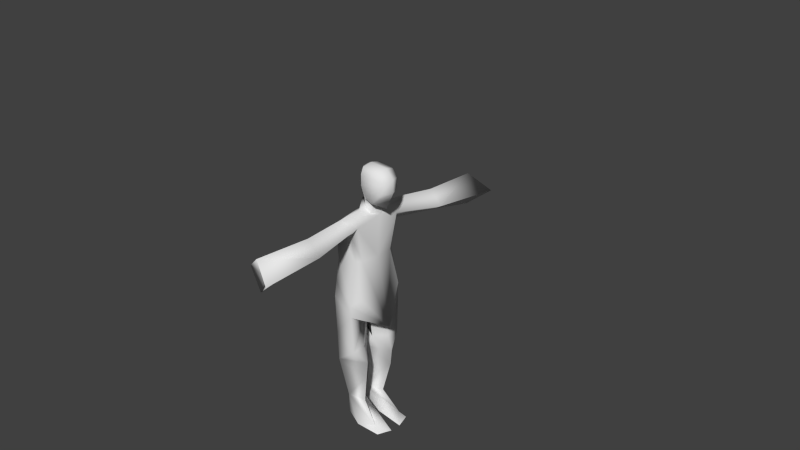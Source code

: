 # Source: player1.blend  (saved by Blender 2.66.1; exported with 4.5.12 LTS)
import bpy
from mathutils import Matrix  # noqa: F401  (used for matrix-valued properties, if any)

bpy.ops.wm.read_factory_settings(use_empty=True)
scene = bpy.context.scene
scene.name = 'Scene'

# ---- collections
col_collection_1 = bpy.data.collections.new('Collection 1'); scene.collection.children.link(col_collection_1)

# ---- materials (node trees are filled in below, after node groups)
mat_material = bpy.data.materials.new('Material')
mat_material.alpha_threshold = 0.0
mat_material.use_transparent_shadow = False
mat_material.roughness = 0.5
mat_material.line_color = (0.0, 0.0, 0.0, 1.0)

# ---- material node trees

# ---- world
world_world = bpy.data.worlds.new('World'); scene.world = world_world
world_world.color = (0.05088, 0.05088, 0.05088)
world_world.use_sun_shadow = False
world_world.sun_shadow_jitter_overblur = 0.0
world_world.cycles.sampling_method = 'MANUAL'
world_world.cycles.sample_map_resolution = 256

# ---- cameras
cam_camera = bpy.data.cameras.new('Camera')
cam_camera.clip_end = 100.0
cam_camera.lens = 35.0
cam_camera.sensor_width = 32.0
cam_camera.sensor_height = 18.0
cam_camera.ortho_scale = 7.314
cam_camera.dof.focus_distance = 0.0
cam_camera.dof.aperture_fstop = 128.0

# ---- meshes
me_cube = bpy.data.meshes.new('Cube')
me_cube.from_pydata([(0.1084, -0.3226, -0.5116), (-0.3566, -0.3448, -0.3884), (0.08849, -0.3315, 0.5116), (-0.2073, -0.4336, 0.5116), (-1.042e-07, -0.4107, -0.6112), (0.0501, -0.2398, -1.336e-08), (-0.3549, -0.3859, -0.6112), (-0.2392, -0.3853, -1.336e-08), (-3.05e-07, -0.3699, 0.3991), (-1.491e-08, -0.415, -0.7897), (-1.729e-07, -0.3071, -1.796e-08), (-2.396e-07, -0.5235, 0.6648), (-2.396e-07, -1.026, 0.5943), (-2.396e-07, -1.761, 0.6007), (-3.05e-07, -1.007, 0.2946), (-3.05e-07, -1.743, 0.1487), (0.2101, -1.777, 0.3914), (0.3262, -1.882, 0.4077), (0.1985, -1.019, 0.4077), (0.1069, -1.732, 0.3914), (-2.396e-07, -0.2252, 0.6954), (-0.2073, -0.9751, 0.423), (-0.2073, -1.716, 0.423), (-1.491e-08, -0.1695, -0.7897), (-0.3341, -0.3904, -1.161), (-1.491e-08, -0.3904, -1.34), (-0.3309, -0.05136, -1.161), (-1.491e-08, -0.2209, -1.34), (-0.1395, -0.05136, -1.34), (0.07053, -0.2209, -1.558), (-0.3246, -0.3904, -1.599), (-0.3246, -0.05136, -1.599), (-0.3119, -0.2583, -2.259), (-0.3119, -0.05136, -2.259), (0.04009, -0.2209, -1.794), (0.1923, -0.2209, -2.54), (0.2869, -0.2726, -2.611), (-0.1197, -0.274, -2.662), (-0.3518, -0.2248, -2.586), (-0.3119, -0.05136, -2.56), (0.3586, -0.07715, -2.611), (-2.396e-07, -0.1126, 0.6942), (-2.396e-07, -0.1731, 1.016), (0.0004173, -0.1696, 1.169), (-2.326e-07, -0.1189, 0.8179), (0.1143, -0.1041, 0.6646), (0.09197, -0.1126, 0.6533), (0.06651, -0.1502, 0.8428), (0.1682, -0.1569, 0.8159), (0.0006047, -0.1358, 1.247), (0.2406, -0.1358, 1.228), (0.3213, -0.1358, 1.131), (0.3128, -0.1358, 0.9735), (-0.07607, -0.1679, -2.28), (-0.01289, -0.08653, 1.023), (0.1084, 0.3226, -0.5116), (-0.3566, 0.3448, -0.3884), (0.08849, 0.3315, 0.5116), (-0.2073, 0.4336, 0.5116), (0.273, 0.0, -0.9779), (-1.042e-07, 0.4107, -0.6112), (0.0501, 0.2398, -1.336e-08), (-0.3549, 0.3859, -0.6112), (-0.2392, 0.3853, -1.336e-08), (0.1397, 0.0, 0.6218), (-3.05e-07, 0.3699, 0.3991), (-0.2147, 0.0, 0.6112), (-1.491e-08, 0.415, -0.7897), (0.07928, 0.0, -6.678e-09), (-1.729e-07, 0.3071, -1.796e-08), (-0.3293, 0.0, -0.1942), (-2.396e-07, 0.5235, 0.6648), (-2.396e-07, 1.026, 0.5943), (-2.396e-07, 1.761, 0.6007), (-3.05e-07, 1.007, 0.2946), (-3.05e-07, 1.743, 0.1487), (0.2101, 1.777, 0.3914), (0.3262, 1.882, 0.4077), (0.1985, 1.019, 0.4077), (0.1069, 1.732, 0.3914), (-2.396e-07, 0.2252, 0.6954), (-0.2073, 0.9751, 0.423), (-0.2073, 1.716, 0.423), (-0.5681, 0.0, -0.791), (-1.491e-08, 0.0, -0.7897), (-1.491e-08, 0.1695, -0.7897), (-0.1395, 0.0, -0.7897), (-0.3341, 0.3904, -1.161), (-1.491e-08, 0.3904, -1.34), (-0.3309, 0.05136, -1.161), (-1.491e-08, 0.2209, -1.34), (-0.1395, 0.05136, -1.34), (0.07053, 0.2209, -1.558), (-0.3246, 0.3904, -1.599), (-0.3246, 0.05136, -1.599), (-0.3119, 0.2583, -2.259), (-0.3119, 0.05136, -2.259), (0.04009, 0.2209, -1.794), (0.1923, 0.2209, -2.54), (0.2869, 0.2726, -2.611), (-0.1197, 0.274, -2.662), (-0.3518, 0.2248, -2.586), (-0.3119, 0.05136, -2.56), (0.3586, 0.07715, -2.611), (-2.396e-07, 0.1126, 0.6942), (-2.396e-07, 0.1731, 1.016), (0.0007921, 0.0, 1.28), (0.0004173, 0.1696, 1.169), (0.07018, 0.0, 0.6809), (0.06651, 0.0, 0.813), (0.2683, 0.0, 0.736), (0.3891, 0.0, 0.9786), (0.3894, 0.0, 1.157), (-2.326e-07, 0.1189, 0.8179), (0.1143, 0.1041, 0.6646), (0.09197, 0.1126, 0.6533), (0.06651, 0.1502, 0.8428), (0.1682, 0.1569, 0.8159), (0.0006047, 0.1358, 1.247), (0.2833, 0.0, 1.272), (0.2406, 0.1358, 1.228), (0.3213, 0.1358, 1.131), (0.3128, 0.1358, 0.9735), (-0.1423, 0.0, 1.199), (-0.1717, 0.0, 1.03), (-0.1827, 0.0, 0.7534), (-0.1275, 0.0, 0.7286), (-0.07607, 0.1679, -2.28), (-0.01289, 0.08653, 1.023), (-0.3825, 0.0, -0.6636)], [], [(9, 4, 1, 6), (68, 64, 2, 5), (10, 8, 3, 7), (59, 0, 4, 9), (59, 68, 5, 0), (4, 10, 7, 1), (0, 5, 10, 4), (5, 2, 8, 10), (70, 6, 1), (7, 3, 66, 70), (11, 66, 3), (64, 11, 2), (18, 12, 13, 17), (11, 12, 18, 2), (14, 8, 2, 18), (14, 18, 17, 15), (19, 16, 13), (15, 16, 19), (17, 13, 16), (15, 17, 16), (64, 46, 20, 11), (20, 66, 11), (12, 11, 3, 21), (8, 14, 21, 3), (12, 21, 22, 13), (21, 14, 15, 22), (22, 19, 13), (15, 19, 22), (70, 83, 6), (9, 23, 84, 59), (23, 86, 84), (9, 6, 24, 25), (23, 9, 25, 27), (86, 23, 27, 28), (7, 70, 1), (27, 29, 28), (29, 27, 25), (24, 26, 31, 30), (30, 31, 33, 32), (37, 36, 35), (38, 32, 33, 39), (37, 32, 38), (32, 37, 35), (33, 34, 53), (34, 30, 32), (30, 34, 29), (30, 29, 25), (30, 25, 24), (29, 31, 28), (31, 26, 28), (31, 29, 34), (31, 34, 33), (32, 53, 34), (35, 36, 40), (40, 39, 33), (35, 40, 33), (46, 64, 108, 45), (46, 45, 41, 20), (48, 110, 111, 52), (52, 111, 112, 51), (51, 112, 119, 50), (47, 109, 110, 48), (44, 109, 47), (45, 108, 109), (45, 109, 44), (45, 44, 41), (48, 52, 42, 47), (51, 43, 42), (51, 42, 52), (50, 49, 43), (50, 43, 51), (106, 50, 119), (49, 50, 106), (20, 125, 66), (124, 126, 125, 41), (125, 20, 41), (124, 41, 44), (123, 124, 54, 42, 43), (123, 43, 49), (123, 49, 106), (53, 35, 33), (53, 32, 35), (44, 47, 42), (44, 42, 54), (54, 124, 44), (6, 83, 129), (6, 129, 24), (129, 26, 24), (67, 62, 56, 60), (68, 61, 57, 64), (69, 63, 58, 65), (59, 67, 60, 55), (59, 55, 61, 68), (60, 56, 63, 69), (55, 60, 69, 61), (61, 69, 65, 57), (70, 56, 62), (63, 70, 66, 58), (71, 58, 66), (64, 57, 71), (78, 77, 73, 72), (71, 57, 78, 72), (74, 78, 57, 65), (74, 75, 77, 78), (79, 73, 76), (75, 79, 76), (77, 76, 73), (75, 76, 77), (64, 71, 80, 115), (80, 71, 66), (72, 81, 58, 71), (65, 58, 81, 74), (72, 73, 82, 81), (81, 82, 75, 74), (82, 73, 79), (75, 82, 79), (70, 62, 83), (67, 59, 84, 85), (85, 84, 86), (67, 88, 87, 62), (85, 90, 88, 67), (86, 91, 90, 85), (63, 56, 70), (90, 91, 92), (92, 88, 90), (87, 93, 94, 89), (93, 95, 96, 94), (100, 98, 99), (101, 102, 96, 95), (100, 101, 95), (95, 98, 100), (96, 127, 97), (97, 95, 93), (93, 92, 97), (93, 88, 92), (93, 87, 88), (92, 91, 94), (94, 91, 89), (94, 97, 92), (94, 96, 97), (95, 97, 127), (98, 103, 99), (103, 96, 102), (98, 96, 103), (115, 114, 108, 64), (115, 80, 104, 114), (117, 122, 111, 110), (122, 121, 112, 111), (121, 120, 119, 112), (116, 117, 110, 109), (113, 116, 109), (114, 109, 108), (114, 113, 109), (114, 104, 113), (117, 116, 105, 122), (121, 105, 107), (121, 122, 105), (120, 107, 118), (120, 121, 107), (106, 119, 120), (118, 106, 120), (80, 66, 125), (124, 104, 125, 126), (125, 104, 80), (124, 113, 104), (123, 107, 105, 128, 124), (123, 118, 107), (123, 106, 118), (127, 96, 98), (127, 98, 95), (113, 105, 116), (113, 128, 105), (128, 113, 124), (62, 129, 83), (62, 87, 129), (129, 87, 89)])
me_cube.polygons.foreach_set('use_smooth', [True] * 176)
_uv = me_cube.uv_layers.new(name='UVMap')
_uv.uv.foreach_set('vector', [0.8234, 0.6208, 0.7417, 0.6354, 0.6434, 0.6817, 0.7432, 0.6469, 0.4857, 0.8684, 0.2002, 0.9125, 0.231, 0.7516, 0.4714, 0.7577, 0.4673, 0.7266, 0.2804, 0.7259, 0.225, 0.7045, 0.4627, 0.6905, 0.9345, 0.7992, 0.7013, 0.6832, 0.7417, 0.6354, 0.8234, 0.6208, 0.9345, 0.7992, 0.4857, 0.8684, 0.4714, 0.7577, 0.7013, 0.6832, 0.7417, 0.6354, 0.4673, 0.7266, 0.4627, 0.6905, 0.6434, 0.6817, 0.7013, 0.6832, 0.4714, 0.7577, 0.4673, 0.7266, 0.7417, 0.6354, 0.4714, 0.7577, 0.231, 0.7516, 0.2804, 0.7259, 0.4673, 0.7266, 0.5748, 0.8547, 0.7432, 0.6469, 0.6434, 0.6817, 0.4627, 0.6905, 0.225, 0.7045, 0.2051, 0.9118, 0.5748, 0.8547, 0.1493, 0.6738, 0.2051, 0.9118, 0.225, 0.7045, 0.2002, 0.9125, 0.1493, 0.6738, 0.231, 0.7516, 0.2378, 0.4268, 0.1517, 0.4369, 0.1049, 0.09758, 0.1863, 0.02831, 0.1493, 0.6738, 0.1517, 0.4369, 0.2378, 0.4268, 0.231, 0.7516, 0.2904, 0.424, 0.2804, 0.7259, 0.231, 0.7516, 0.2378, 0.4268, 0.2904, 0.424, 0.2378, 0.4268, 0.1863, 0.02831, 0.3135, 0.07393, 0.2027, 0.09616, 0.2001, 0.07556, 0.1049, 0.09758, 0.3135, 0.07393, 0.2001, 0.07556, 0.2027, 0.09616, 0.1863, 0.02831, 0.1049, 0.09758, 0.2001, 0.07556, 0.3135, 0.07393, 0.1863, 0.02831, 0.2001, 0.07556, 0.2002, 0.9125, 0.1791, 0.8627, 0.153, 0.8137, 0.1493, 0.6738, 0.153, 0.8137, 0.2051, 0.9118, 0.1493, 0.6738, 0.1517, 0.4369, 0.1493, 0.6738, 0.225, 0.7045, 0.2333, 0.4481, 0.2804, 0.7259, 0.2904, 0.424, 0.2333, 0.4481, 0.225, 0.7045, 0.1517, 0.4369, 0.2333, 0.4481, 0.1892, 0.1059, 0.1049, 0.09758, 0.2333, 0.4481, 0.2904, 0.424, 0.3135, 0.07393, 0.1892, 0.1059, 0.1892, 0.1059, 0.2027, 0.09616, 0.1049, 0.09758, 0.3135, 0.07393, 0.2027, 0.09616, 0.1892, 0.1059, 0.5748, 0.8547, 0.8488, 0.8124, 0.7432, 0.6469, 0.8234, 0.6208, 0.838, 0.7342, 0.8482, 0.8125, 0.9345, 0.7992, 0.2451, 0.735, 0.2935, 0.6974, 0.2923, 0.7359, 0.04949, 0.7798, -0.09439, 0.7442, 0.1227, 0.5751, 0.263, 0.6062, 0.04949, 0.7798, 0.04949, 0.7798, 0.263, 0.6062, 0.263, 0.6062, -0.1082, 0.5858, 0.04949, 0.7798, 0.263, 0.6062, 0.1407, 0.4558, 0.4627, 0.6905, 0.5748, 0.8547, 0.6434, 0.6817, 0.263, 0.6062, 0.3788, 0.5755, 0.1407, 0.4558, 0.3788, 0.5755, 0.263, 0.6062, 0.263, 0.6062, 0.1227, 0.5751, 0.05152, 0.4875, 0.2216, 0.3499, 0.2939, 0.4389, 0.2939, 0.4389, 0.2216, 0.3499, 0.4781, 0.1427, 0.5312, 0.208, 0.7345, 0.1385, 0.8376, 0.3056, 0.8005, 0.3163, 0.6457, 0.08961, 0.5312, 0.208, 0.4781, 0.1427, 0.595, 0.04772, 0.7345, 0.1385, 0.5312, 0.208, 0.6457, 0.08961, 0.5312, 0.208, 0.7345, 0.1385, 0.8005, 0.3163, 0.4781, 0.1427, 0.4573, 0.4851, 0.5852, 0.2571, 0.4573, 0.4851, 0.2939, 0.4389, 0.5312, 0.208, 0.2939, 0.4389, 0.4573, 0.4851, 0.3788, 0.5755, 0.2939, 0.4389, 0.3788, 0.5755, 0.263, 0.6062, 0.2939, 0.4389, 0.263, 0.6062, 0.1227, 0.5751, 0.3788, 0.5755, 0.2216, 0.3499, 0.1407, 0.4558, 0.2216, 0.3499, 0.05152, 0.4875, 0.1407, 0.4558, 0.2216, 0.3499, 0.3788, 0.5755, 0.4573, 0.4851, 0.2216, 0.3499, 0.4573, 0.4851, 0.4781, 0.1427, 0.5312, 0.208, 0.5852, 0.2571, 0.4573, 0.4851, 0.8005, 0.3163, 0.8376, 0.3056, 0.8925, 0.3733, 0.8925, 0.3733, 0.595, 0.04772, 0.4781, 0.1427, 0.8005, 0.3163, 0.8925, 0.3733, 0.4781, 0.1427, 0.2131, 0.1057, 0.2619, 9.565e-05, 0.331, 0.05697, 0.2376, 0.1025, 0.2131, 0.1057, 0.2376, 0.1025, 0.1559, 0.2207, 0.04753, 0.1139, 0.5564, 0.3058, 0.6643, 0.09584, 0.9226, 0.316, 0.7616, 0.3966, 0.7616, 0.3966, 0.9226, 0.316, 0.9999, 0.5255, 0.8327, 0.5359, 0.8327, 0.5359, 0.9999, 0.5255, 0.9564, 0.7153, 0.8062, 0.6539, 0.4525, 0.3728, 0.3983, 0.1674, 0.6643, 0.09584, 0.5564, 0.3058, 0.3122, 0.367, 0.3983, 0.1674, 0.4525, 0.3728, 0.2376, 0.1025, 0.331, 0.05697, 0.3983, 0.1674, 0.2376, 0.1025, 0.3983, 0.1674, 0.3122, 0.367, 0.2376, 0.1025, 0.3122, 0.367, 0.1559, 0.2207, 0.5564, 0.3058, 0.7616, 0.3966, 0.5043, 0.5911, 0.4525, 0.3728, 0.8327, 0.5359, 0.5866, 0.7097, 0.5043, 0.5911, 0.8327, 0.5359, 0.5043, 0.5911, 0.7616, 0.3966, 0.8062, 0.6539, 0.6333, 0.7751, 0.5866, 0.7097, 0.8062, 0.6539, 0.5866, 0.7097, 0.8327, 0.5359, 0.6875, 0.9153, 0.8062, 0.6539, 0.9564, 0.7153, 0.6333, 0.7751, 0.8062, 0.6539, 0.6875, 0.9153, 0.153, 0.8137, 0.1398, 0.9218, 0.2051, 0.9118, 0.3177, 0.7958, 0.06636, 0.495, 9.565e-05, 0.5366, 0.1559, 0.2207, 9.565e-05, 0.5366, 0.04753, 0.1139, 0.1559, 0.2207, 0.3177, 0.7958, 0.1559, 0.2207, 0.3122, 0.367, 0.4784, 0.9153, 0.3177, 0.7958, 0.4388, 0.6456, 0.5043, 0.5911, 0.5866, 0.7097, 0.4784, 0.9153, 0.5866, 0.7097, 0.6333, 0.7751, 0.4784, 0.9153, 0.6333, 0.7751, 0.6875, 0.9153, 0.5852, 0.2571, 0.8005, 0.3163, 0.4781, 0.1427, 0.5852, 0.2571, 0.5312, 0.208, 0.8005, 0.3163, 0.3122, 0.367, 0.4525, 0.3728, 0.5043, 0.5911, 0.3122, 0.367, 0.5043, 0.5911, 0.4388, 0.6456, 0.4388, 0.6456, 0.3177, 0.7958, 0.3122, 0.367, 0.7432, 0.6469, 0.8488, 0.8124, 0.7903, 0.8214, -0.09439, 0.7442, -0.1571, 0.6255, 0.1227, 0.5751, -0.1571, 0.6255, 0.05152, 0.4875, 0.1227, 0.5751, 0.8234, 0.6208, 0.7432, 0.6469, 0.6434, 0.6817, 0.7417, 0.6354, 0.4857, 0.8684, 0.4714, 0.7577, 0.231, 0.7516, 0.2002, 0.9125, 0.4673, 0.7266, 0.4627, 0.6905, 0.225, 0.7045, 0.2804, 0.7259, 0.9345, 0.7992, 0.8234, 0.6208, 0.7417, 0.6354, 0.7013, 0.6832, 0.9345, 0.7992, 0.7013, 0.6832, 0.4714, 0.7577, 0.4857, 0.8684, 0.7417, 0.6354, 0.6434, 0.6817, 0.4627, 0.6905, 0.4673, 0.7266, 0.7013, 0.6832, 0.7417, 0.6354, 0.4673, 0.7266, 0.4714, 0.7577, 0.4714, 0.7577, 0.4673, 0.7266, 0.2804, 0.7259, 0.231, 0.7516, 0.5748, 0.8547, 0.6434, 0.6817, 0.7432, 0.6469, 0.4627, 0.6905, 0.5748, 0.8547, 0.2051, 0.9118, 0.225, 0.7045, 0.1493, 0.6738, 0.225, 0.7045, 0.2051, 0.9118, 0.2002, 0.9125, 0.231, 0.7516, 0.1493, 0.6738, 0.2378, 0.4268, 0.1863, 0.02831, 0.1049, 0.09758, 0.1517, 0.4369, 0.1493, 0.6738, 0.231, 0.7516, 0.2378, 0.4268, 0.1517, 0.4369, 0.2904, 0.424, 0.2378, 0.4268, 0.231, 0.7516, 0.2804, 0.7259, 0.2904, 0.424, 0.3135, 0.07393, 0.1863, 0.02831, 0.2378, 0.4268, 0.2027, 0.09616, 0.1049, 0.09758, 0.2001, 0.07556, 0.3135, 0.07393, 0.2027, 0.09616, 0.2001, 0.07556, 0.1863, 0.02831, 0.2001, 0.07556, 0.1049, 0.09758, 0.3135, 0.07393, 0.2001, 0.07556, 0.1863, 0.02831, 0.2002, 0.9125, 0.1493, 0.6738, 0.153, 0.8137, 0.1791, 0.8627, 0.153, 0.8137, 0.1493, 0.6738, 0.2051, 0.9118, 0.1517, 0.4369, 0.2333, 0.4481, 0.225, 0.7045, 0.1493, 0.6738, 0.2804, 0.7259, 0.225, 0.7045, 0.2333, 0.4481, 0.2904, 0.424, 0.1517, 0.4369, 0.1049, 0.09758, 0.1892, 0.1059, 0.2333, 0.4481, 0.2333, 0.4481, 0.1892, 0.1059, 0.3135, 0.07393, 0.2904, 0.424, 0.1892, 0.1059, 0.1049, 0.09758, 0.2027, 0.09616, 0.3135, 0.07393, 0.1892, 0.1059, 0.2027, 0.09616, 0.5748, 0.8547, 0.7432, 0.6469, 0.8488, 0.8124, 0.8234, 0.6208, 0.9345, 0.7992, 0.8482, 0.8125, 0.838, 0.7342, 0.2451, 0.735, 0.2923, 0.7359, 0.2935, 0.6974, 0.04949, 0.7798, 0.263, 0.6062, 0.1227, 0.5751, -0.09439, 0.7442, 0.04949, 0.7798, 0.263, 0.6062, 0.263, 0.6062, 0.04949, 0.7798, -0.1082, 0.5858, 0.1407, 0.4558, 0.263, 0.6062, 0.04949, 0.7798, 0.4627, 0.6905, 0.6434, 0.6817, 0.5748, 0.8547, 0.263, 0.6062, 0.1407, 0.4558, 0.3788, 0.5755, 0.3788, 0.5755, 0.263, 0.6062, 0.263, 0.6062, 0.1227, 0.5751, 0.2939, 0.4389, 0.2216, 0.3499, 0.05152, 0.4875, 0.2939, 0.4389, 0.5312, 0.208, 0.4781, 0.1427, 0.2216, 0.3499, 0.7345, 0.1385, 0.8005, 0.3163, 0.8376, 0.3056, 0.6457, 0.08961, 0.595, 0.04772, 0.4781, 0.1427, 0.5312, 0.208, 0.7345, 0.1385, 0.6457, 0.08961, 0.5312, 0.208, 0.5312, 0.208, 0.8005, 0.3163, 0.7345, 0.1385, 0.4781, 0.1427, 0.5852, 0.2571, 0.4573, 0.4851, 0.4573, 0.4851, 0.5312, 0.208, 0.2939, 0.4389, 0.2939, 0.4389, 0.3788, 0.5755, 0.4573, 0.4851, 0.2939, 0.4389, 0.263, 0.6062, 0.3788, 0.5755, 0.2939, 0.4389, 0.1227, 0.5751, 0.263, 0.6062, 0.3788, 0.5755, 0.1407, 0.4558, 0.2216, 0.3499, 0.2216, 0.3499, 0.1407, 0.4558, 0.05152, 0.4875, 0.2216, 0.3499, 0.4573, 0.4851, 0.3788, 0.5755, 0.2216, 0.3499, 0.4781, 0.1427, 0.4573, 0.4851, 0.5312, 0.208, 0.4573, 0.4851, 0.5852, 0.2571, 0.8005, 0.3163, 0.8925, 0.3733, 0.8376, 0.3056, 0.8925, 0.3733, 0.4781, 0.1427, 0.595, 0.04772, 0.8005, 0.3163, 0.4781, 0.1427, 0.8925, 0.3733, 0.2131, 0.1057, 0.2376, 0.1025, 0.331, 0.05697, 0.2619, 9.565e-05, 0.2131, 0.1057, 0.04753, 0.1139, 0.1559, 0.2207, 0.2376, 0.1025, 0.5564, 0.3058, 0.7616, 0.3966, 0.9226, 0.316, 0.6643, 0.09584, 0.7616, 0.3966, 0.8327, 0.5359, 0.9999, 0.5255, 0.9226, 0.316, 0.8327, 0.5359, 0.8062, 0.6539, 0.9564, 0.7153, 0.9999, 0.5255, 0.4525, 0.3728, 0.5564, 0.3058, 0.6643, 0.09584, 0.3983, 0.1674, 0.3122, 0.367, 0.4525, 0.3728, 0.3983, 0.1674, 0.2376, 0.1025, 0.3983, 0.1674, 0.331, 0.05697, 0.2376, 0.1025, 0.3122, 0.367, 0.3983, 0.1674, 0.2376, 0.1025, 0.1559, 0.2207, 0.3122, 0.367, 0.5564, 0.3058, 0.4525, 0.3728, 0.5043, 0.5911, 0.7616, 0.3966, 0.8327, 0.5359, 0.5043, 0.5911, 0.5866, 0.7097, 0.8327, 0.5359, 0.7616, 0.3966, 0.5043, 0.5911, 0.8062, 0.6539, 0.5866, 0.7097, 0.6333, 0.7751, 0.8062, 0.6539, 0.8327, 0.5359, 0.5866, 0.7097, 0.6875, 0.9153, 0.9564, 0.7153, 0.8062, 0.6539, 0.6333, 0.7751, 0.6875, 0.9153, 0.8062, 0.6539, 0.153, 0.8137, 0.2051, 0.9118, 0.1398, 0.9218, 0.3177, 0.7958, 0.1559, 0.2207, 9.565e-05, 0.5366, 0.06636, 0.495, 9.565e-05, 0.5366, 0.1559, 0.2207, 0.04753, 0.1139, 0.3177, 0.7958, 0.3122, 0.367, 0.1559, 0.2207, 0.4784, 0.9153, 0.5866, 0.7097, 0.5043, 0.5911, 0.4388, 0.6456, 0.3177, 0.7958, 0.4784, 0.9153, 0.6333, 0.7751, 0.5866, 0.7097, 0.4784, 0.9153, 0.6875, 0.9153, 0.6333, 0.7751, 0.5852, 0.2571, 0.4781, 0.1427, 0.8005, 0.3163, 0.5852, 0.2571, 0.8005, 0.3163, 0.5312, 0.208, 0.3122, 0.367, 0.5043, 0.5911, 0.4525, 0.3728, 0.3122, 0.367, 0.4388, 0.6456, 0.5043, 0.5911, 0.4388, 0.6456, 0.3122, 0.367, 0.3177, 0.7958, 0.7432, 0.6469, 0.7903, 0.8214, 0.8488, 0.8124, -0.09439, 0.7442, 0.1227, 0.5751, -0.1571, 0.6255, -0.1571, 0.6255, 0.1227, 0.5751, 0.05152, 0.4875])
me_cube.materials.append(mat_material)
me_cube.use_remesh_preserve_volume = False
me_cube.use_remesh_preserve_attributes = False
me_cube.use_mirror_vertex_groups = False
me_cube.update()
arm_armature = bpy.data.armatures.new('Armature')  # bones are not reproduced

# ---- objects
ob_armature = bpy.data.objects.new('Armature', arm_armature)
ob_cube = bpy.data.objects.new('Cube', me_cube)
ob_camera = bpy.data.objects.new('Camera', cam_camera)

# ---- transforms, parenting, visibility, modifiers, constraints
ob_armature.location = (-0.1453, 0.00413, -0.6415)
ob_armature.lineart.crease_threshold = 0.0
ob_cube.parent = ob_armature
ob_cube.matrix_parent_inverse = Matrix(((1.0, 0.0, 0.0, 0.1453), (0.0, 1.0, 0.0, -0.00413), (0.0, 0.0, 1.0, 0.6415), (0.0, 0.0, 0.0, 1.0)))
ob_cube.location = (0.0, 0.0, 0.0)
ob_cube.lock_rotations_4d = False
ob_cube.empty_display_type = 'ARROWS'
ob_cube.lineart.crease_threshold = 0.0
_vg = ob_cube.vertex_groups.new(name='Bone')
for _i, _w in zip([0, 1, 5, 6, 7, 10, 23, 55, 56, 59, 60, 61, 62, 63, 69, 70, 83, 84, 85, 86, 129], [0.02236, 0.3125, 0.0461, 0.03117, 0.6106, 0.1357, 0.0006168, 0.0311, 0.5309, 0.2141, 0.02071, 0.048, 0.06633, 0.6409, 0.1399, 0.8814, 0.1354, 0.5442, 0.003886, 0.05735, 0.06835]): _vg.add([_i], _w, 'REPLACE')
_vg = ob_cube.vertex_groups.new(name='Bone.001')
for _i, _w in zip([0, 1, 5, 7, 8, 10, 55, 56, 61, 63, 65, 68, 69], [0.1001, 0.03547, 0.8019, 0.1756, 0.031, 0.6869, 0.103, 0.00812, 0.8093, 0.1733, 0.04045, 0.9717, 0.6947]): _vg.add([_i], _w, 'REPLACE')
_vg = ob_cube.vertex_groups.new(name='Bone.010')
for _i, _w in zip([2, 3, 7, 20, 41, 45, 46, 57, 58, 61, 63, 64, 65, 66, 69, 71, 80, 104, 108, 109, 113, 114, 115, 116, 125, 126], [0.01007, 0.0234, 0.002131, 0.125, 0.08253, 0.29, 0.3859, 0.9286, 0.877, 0.06299, 0.1133, 0.8003, 0.8978, 0.8757, 0.08899, 0.1515, 0.713, 0.2121, 0.1985, 0.006132, 0.05715, 0.4396, 0.592, 0.007576, 0.1608, 0.1741]): _vg.add([_i], _w, 'REPLACE')
_vg = ob_cube.vertex_groups.new(name='Bone.011')
for _i, _w in zip([57, 58, 65, 71, 72, 73, 74, 75, 76, 77, 78, 79, 80, 81, 82, 104, 115], [0.05283, 0.09332, 0.03153, 0.841, 0.9829, 0.06783, 0.9752, 0.07211, 0.07863, 0.06193, 0.968, 0.05923, 0.1319, 0.9689, 0.03436, 0.003119, 0.01843]): _vg.add([_i], _w, 'REPLACE')
_vg = ob_cube.vertex_groups.new(name='Bone.012')
for _i, _w in zip([73, 75, 76, 77, 78, 79, 82], [0.932, 0.9275, 0.9213, 0.9381, 0.006945, 0.9406, 0.9573]): _vg.add([_i], _w, 'REPLACE')
_vg = ob_cube.vertex_groups.new(name='Bone.013')
for _i, _w in zip([2, 3, 5, 7, 8, 10, 11, 20, 41, 44, 45, 46, 64, 66, 108, 114, 115], [0.9079, 0.8512, 0.06336, 0.0944, 0.9005, 0.0877, 0.2045, 0.5896, 0.124, 0.01273, 0.1785, 0.2463, 0.0964, 0.05387, 0.03285, 0.02499, 0.04375]): _vg.add([_i], _w, 'REPLACE')
_vg = ob_cube.vertex_groups.new(name='Bone.014')
for _i, _w in zip([2, 3, 11, 12, 14, 18, 20, 21, 46], [0.04666, 0.08384, 0.7769, 0.0872, 0.05694, 0.01956, 0.1268, 0.7999, 0.01627]): _vg.add([_i], _w, 'REPLACE')
_vg = ob_cube.vertex_groups.new(name='Bone.015')
for _i, _w in zip([11, 12, 13, 14, 15, 16, 17, 18, 19, 21, 22], [0.02507, 0.9115, 0.9812, 0.9353, 1.005, 0.9942, 0.9942, 0.9615, 0.994, 0.1789, 0.9809]): _vg.add([_i], _w, 'REPLACE')
_vg = ob_cube.vertex_groups.new(name='Bone.016')
for _i, _w in zip([20, 41, 42, 43, 44, 45, 46, 47, 48, 49, 50, 51, 52, 54, 64, 66, 80, 104, 105, 106, 107, 108, 109, 110, 111, 112, 113, 114, 115, 116, 117, 118, 119, 120, 121, 122, 123, 124, 125, 126, 128], [0.1524, 0.7684, 0.9879, 0.9969, 0.9385, 0.5105, 0.3389, 0.9674, 0.9736, 0.9985, 0.9966, 0.9944, 0.9893, 0.9941, 0.1454, 0.06872, 0.1433, 0.7512, 0.9871, 0.9994, 0.9968, 0.7595, 0.9625, 0.9754, 0.9912, 0.9951, 0.9328, 0.5017, 0.3321, 0.9651, 0.9723, 0.9985, 0.997, 0.9965, 0.9942, 0.9889, 1.0, 1.007, 0.8162, 0.8006, 0.9937]): _vg.add([_i], _w, 'REPLACE')
_vg = ob_cube.vertex_groups.new(name='Bone.002')
for _i, _w in zip([0, 1, 4, 5, 6, 7, 9, 10, 23, 28, 59, 83, 84, 85, 86, 91, 129], [0.3826, 0.3032, 0.4037, 0.03909, 0.4277, 0.03132, 0.1143, 0.03098, 0.08499, 0.00438, 0.1921, 0.1509, 0.1447, 0.08221, 0.6745, 0.07423, 0.1387]): _vg.add([_i], _w, 'REPLACE')
_vg = ob_cube.vertex_groups.new(name='Bone.004')
for _i, _w in zip([0, 1, 4, 5, 6, 7, 9, 10, 23, 24, 25, 26, 27, 28, 29, 30, 31, 34, 55, 59, 83, 84, 86, 89, 129], [0.4293, 0.288, 0.5426, 0.0421, 0.4901, 0.02567, 0.8509, 0.0332, 0.8685, 0.9535, 0.9692, 0.9198, 0.9832, 0.9443, 0.8474, 0.5299, 0.8658, 0.09871, 0.006921, 0.2854, 0.281, 0.151, 0.1345, 0.01737, 0.3282]): _vg.add([_i], _w, 'REPLACE')
_vg = ob_cube.vertex_groups.new(name='Bone.006')
for _i, _w in zip([25, 29, 30, 31, 32, 33, 34, 35, 37, 38, 39, 53], [0.0004308, 0.1506, 0.4689, 0.129, 0.9676, 0.9614, 0.9, 0.02446, 0.1743, 0.4877, 0.5266, 0.9739]): _vg.add([_i], _w, 'REPLACE')
_vg = ob_cube.vertex_groups.new(name='Bone.008')
for _i, _w in zip([35, 36, 37, 38, 39, 40], [0.9629, 0.9979, 0.8245, 0.5106, 0.4716, 1.004]): _vg.add([_i], _w, 'REPLACE')
_vg = ob_cube.vertex_groups.new(name='Bone.003')
for _i, _w in zip([55, 56, 59, 60, 61, 62, 63, 67, 69, 83, 84, 129], [0.3732, 0.2069, 0.142, 0.3971, 0.03615, 0.4162, 0.006382, 0.1016, 0.02335, 0.1443, 0.006542, 0.1319]): _vg.add([_i], _w, 'REPLACE')
_vg = ob_cube.vertex_groups.new(name='Bone.005')
for _i, _w in zip([0, 26, 55, 56, 59, 60, 61, 62, 63, 67, 69, 83, 84, 85, 86, 87, 88, 89, 90, 91, 92, 93, 94, 97, 129], [0.005858, 0.01076, 0.4258, 0.1951, 0.2852, 0.5369, 0.03644, 0.4793, 0.001446, 0.8595, 0.02488, 0.2754, 0.15, 0.8582, 0.1296, 0.969, 0.9831, 0.9093, 0.9767, 0.8593, 0.8599, 0.9296, 0.91, 0.1124, 0.3224]): _vg.add([_i], _w, 'REPLACE')
_vg = ob_cube.vertex_groups.new(name='Bone.007')
for _i, _w in zip([91, 92, 93, 94, 95, 96, 97, 98, 100, 101, 102, 127], [0.00897, 0.1352, 0.06754, 0.07968, 0.9583, 0.9597, 0.8858, 0.008333, 0.155, 0.4845, 0.5268, 0.9715]): _vg.add([_i], _w, 'REPLACE')
_vg = ob_cube.vertex_groups.new(name='Bone.009')
for _i, _w in zip([98, 99, 100, 101, 102, 103, 127], [0.971, 1.001, 0.8433, 0.5131, 0.4712, 1.007, 0.002381]): _vg.add([_i], _w, 'REPLACE')
_m = ob_cube.modifiers.new('Armature', 'ARMATURE')
_m.object = ob_armature
ob_camera.location = (7.481, -6.508, 5.344)
ob_camera.rotation_euler = (1.109, 0.01082, 0.8149)
ob_camera.lock_rotations_4d = False
ob_camera.empty_display_type = 'ARROWS'
ob_camera.color = (0.0, 0.0, 0.0, 0.0)
ob_camera.display_type = 'WIRE'
ob_camera.lineart.crease_threshold = 0.0

# ---- collection membership
col_collection_1.objects.link(ob_armature)
col_collection_1.objects.link(ob_cube)
col_collection_1.objects.link(ob_camera)

# ---- scene / render settings (as saved in the file)
scene.camera = ob_camera
scene.frame_start = 1; scene.frame_end = 250; scene.frame_set(1)
scene.render.engine = 'BLENDER_EEVEE_NEXT'
scene.render.image_settings.color_mode = 'RGB'
scene.render.image_settings.compression = 90
scene.render.resolution_percentage = 50
scene.render.dither_intensity = 0.0
scene.render.bake_margin = 2
scene.cycles.use_denoising = False
scene.cycles.samples = 10
scene.cycles.sampling_pattern = 'TABULATED_SOBOL'
scene.cycles.light_sampling_threshold = 0.0
scene.cycles.use_adaptive_sampling = False
scene.cycles.use_light_tree = False
scene.cycles.blur_glossy = 0.0
scene.cycles.volume_bounces = 1
scene.cycles.pixel_filter_type = 'GAUSSIAN'
scene.cycles.sample_clamp_indirect = 0.0
scene.view_settings.view_transform = 'Standard'
bpy.context.view_layer.update()

# ---- added for rendering (the .blend has no usable light): sun
light_auto_sun = bpy.data.lights.new('AutoSun', 'SUN')
light_auto_sun.energy = 3.0
light_auto_sun.angle = 0.0523599
ob_auto_sun = bpy.data.objects.new('AutoSun', light_auto_sun)
scene.collection.objects.link(ob_auto_sun)
ob_auto_sun.rotation_euler = (0.872665, 0.174533, 0.523599)
bpy.context.view_layer.update()

